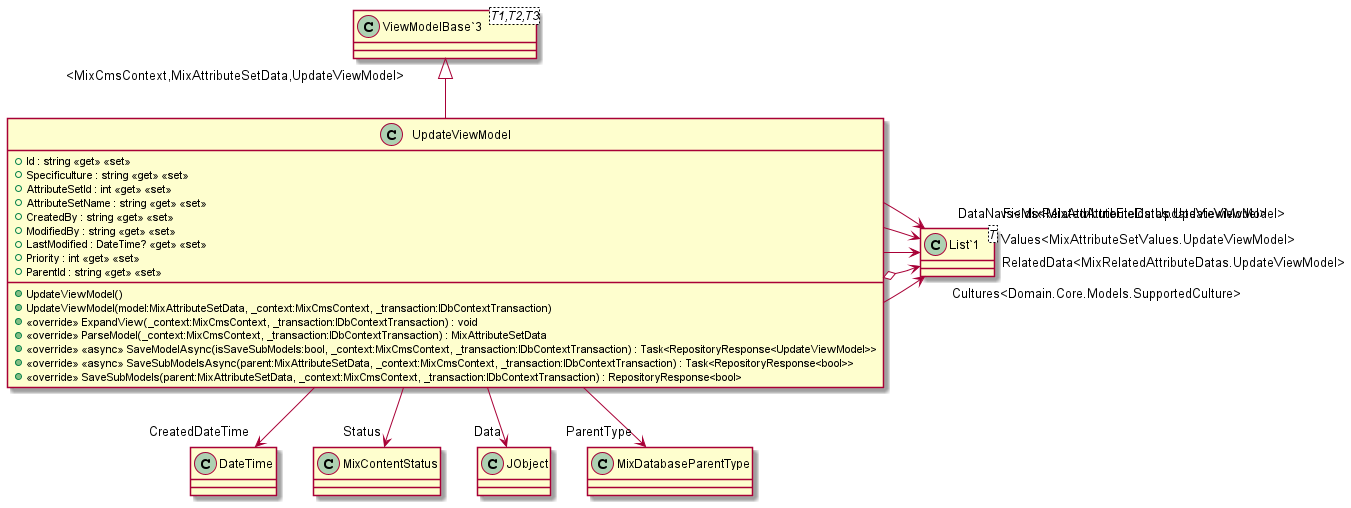

The diagram above was rendered by PlantUML. Its source (embedded in the PNG):
@startuml
class UpdateViewModel {
    + Id : string <<get>> <<set>>
    + Specificulture : string <<get>> <<set>>
    + AttributeSetId : int <<get>> <<set>>
    + AttributeSetName : string <<get>> <<set>>
    + CreatedBy : string <<get>> <<set>>
    + ModifiedBy : string <<get>> <<set>>
    + LastModified : DateTime? <<get>> <<set>>
    + Priority : int <<get>> <<set>>
    + ParentId : string <<get>> <<set>>
    + UpdateViewModel()
    + UpdateViewModel(model:MixAttributeSetData, _context:MixCmsContext, _transaction:IDbContextTransaction)
    + <<override>> ExpandView(_context:MixCmsContext, _transaction:IDbContextTransaction) : void
    + <<override>> ParseModel(_context:MixCmsContext, _transaction:IDbContextTransaction) : MixAttributeSetData
    + <<override>> <<async>> SaveModelAsync(isSaveSubModels:bool, _context:MixCmsContext, _transaction:IDbContextTransaction) : Task<RepositoryResponse<UpdateViewModel>>
    + <<override>> <<async>> SaveSubModelsAsync(parent:MixAttributeSetData, _context:MixCmsContext, _transaction:IDbContextTransaction) : Task<RepositoryResponse<bool>>
    + <<override>> SaveSubModels(parent:MixAttributeSetData, _context:MixCmsContext, _transaction:IDbContextTransaction) : RepositoryResponse<bool>
}
class "ViewModelBase`3"<T1,T2,T3> {
}
class "List`1"<T> {
}
"ViewModelBase`3" "<MixCmsContext,MixAttributeSetData,UpdateViewModel>" <|-- UpdateViewModel
UpdateViewModel --> "Cultures<Domain.Core.Models.SupportedCulture>" "List`1"
UpdateViewModel --> "CreatedDateTime" DateTime
UpdateViewModel --> "Status" MixContentStatus
UpdateViewModel o-> "RelatedData<MixRelatedAttributeDatas.UpdateViewModel>" "List`1"
UpdateViewModel --> "Values<MixAttributeSetValues.UpdateViewModel>" "List`1"
UpdateViewModel --> "Fields<MixAttributeFields.UpdateViewModel>" "List`1"
UpdateViewModel --> "DataNavs<MixRelatedAttributeDatas.UpdateViewModel>" "List`1"
UpdateViewModel --> "Data" JObject
UpdateViewModel --> "ParentType" MixDatabaseParentType
@enduml